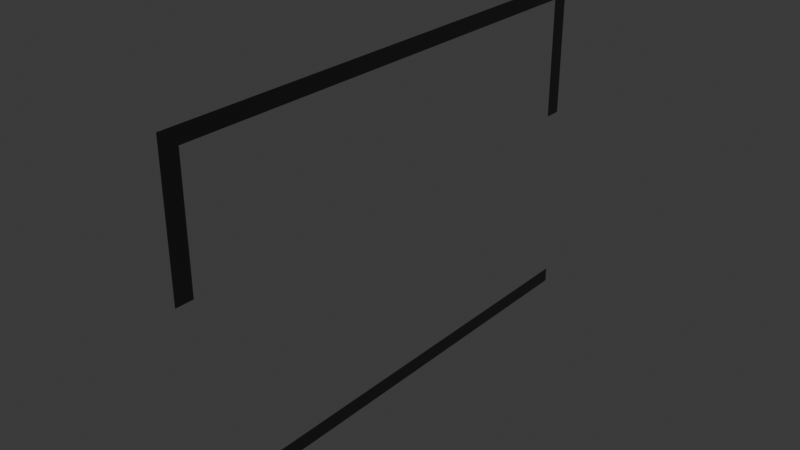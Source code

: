 # Source: base_1l_silhouette.blend  (saved by Blender 4.0.36; exported with 4.5.12 LTS)
import bpy
from mathutils import Matrix  # noqa: F401  (used for matrix-valued properties, if any)

bpy.ops.wm.read_factory_settings(use_empty=True)
scene = bpy.context.scene
scene.name = 'Scene'

# ---- collections
col_collection = bpy.data.collections.new('Collection'); scene.collection.children.link(col_collection)

# ---- materials (node trees are filled in below, after node groups)
mat_silhouette = bpy.data.materials.new('Silhouette')
mat_silhouette.use_transparent_shadow = False

# ---- material node trees
mat_silhouette.use_nodes = True; mat_silhouette.node_tree.nodes.clear()
_N = mat_silhouette.node_tree.nodes; _L = mat_silhouette.node_tree.links
n0 = _N.new('ShaderNodeBsdfPrincipled'); n0.name = 'Principled BSDF'; n0.location = (10, 300)
n0.distribution = 'GGX'
n0.subsurface_method = 'RANDOM_WALK_SKIN'
n0.inputs[0].default_value = (0.0, 0.0, 0.0, 1.0)
n0.inputs[2].default_value = 1.0
n0.inputs[3].default_value = 1.45
n0.inputs[27].default_value = (0.0, 0.0, 0.0, 1.0)
n0.inputs[28].default_value = 1.0
n1 = _N.new('ShaderNodeOutputMaterial'); n1.name = 'Material Output'; n1.location = (300, 300)
_L.new(n0.outputs[0], n1.inputs[0])
n1.is_active_output = True

# ---- world
world_world = bpy.data.worlds.new('World'); scene.world = world_world
world_world.use_nodes = True; world_world.node_tree.nodes.clear()
_N = world_world.node_tree.nodes; _L = world_world.node_tree.links
n0 = _N.new('ShaderNodeOutputWorld'); n0.name = 'World Output'; n0.location = (300, 300)
n1 = _N.new('ShaderNodeBackground'); n1.name = 'Background'; n1.location = (10, 300)
n1.inputs[0].default_value = (0.05088, 0.05088, 0.05088, 1.0)
_L.new(n1.outputs[0], n0.inputs[0])
n0.is_active_output = True
world_world.color = (0.05088, 0.05088, 0.05088)
world_world.use_sun_shadow = False
world_world.sun_shadow_jitter_overblur = 0.0

# ---- meshes
me_plane_002 = bpy.data.meshes.new('Plane.002')
me_plane_002.from_pydata([(-2.0, 0.0, 0.0), (-2.0, 0.0, -2.0), (-2.0, 3.0, 0.0), (-2.0, 3.0, -2.0), (-2.0, 2.896, -0.0903), (-2.0, 0.1044, -0.0903), (-2.0, 0.1044, -0.8126), (-2.0, 0.0, -0.8126), (-2.0, 0.0, -1.91), (-2.0, 2.896, -0.8126), (-2.0, 3.0, -1.91), (-2.0, 3.0, -0.8126)], [], [(5, 4, 2, 0), (6, 5, 0, 7), (1, 3, 10, 8), (2, 4, 9, 11)])
_uv = me_plane_002.uv_layers.new(name='UVMap')
_uv.uv.foreach_set('vector', [0.03193, 0.02129, 0.03193, 0.9787, 0.0, 1.0, 0.0, 0.0, 0.4036, 0.02129, 0.03193, 0.02129, 0.0, 0.0, 0.4063, 0.0, 1.0, 0.0, 1.0, 1.0, 0.9548, 1.0, 0.9548, 0.0, 0.0, 1.0, 0.03193, 0.9787, 0.4036, 0.9787, 0.4063, 1.0])
me_plane_002.materials.append(mat_silhouette)
me_plane_002.update()

# ---- objects
ob_silhouette_r1 = bpy.data.objects.new('Silhouette r1', me_plane_002)

# ---- transforms, parenting, visibility, modifiers, constraints
ob_silhouette_r1.location = (0.0, 0.0, 0.0)

# ---- collection membership
col_collection.objects.link(ob_silhouette_r1)

# ---- scene / render settings (as saved in the file)
scene.frame_start = 1; scene.frame_end = 250; scene.frame_set(1)
scene.render.engine = 'BLENDER_EEVEE_NEXT'
scene.cycles.sampling_pattern = 'TABULATED_SOBOL'
bpy.context.view_layer.update()

# ---- added for rendering (the .blend has no active camera and no usable light): camera, sun
cam_auto = bpy.data.cameras.new('AutoCamera')
cam_auto.lens = 50.0
cam_auto.sensor_width = 36.0
cam_auto.clip_end = 1000.0
ob_auto_camera = bpy.data.objects.new('AutoCamera', cam_auto)
scene.collection.objects.link(ob_auto_camera)
ob_auto_camera.location = (1.33594, -2.50313, 1.66876)
ob_auto_camera.rotation_euler = (1.09748, -7.21219e-08, 0.694738)
scene.camera = ob_auto_camera
light_auto_sun = bpy.data.lights.new('AutoSun', 'SUN')
light_auto_sun.energy = 3.0
light_auto_sun.angle = 0.0523599
ob_auto_sun = bpy.data.objects.new('AutoSun', light_auto_sun)
scene.collection.objects.link(ob_auto_sun)
ob_auto_sun.rotation_euler = (0.872665, 0.174533, 0.523599)
bpy.context.view_layer.update()
